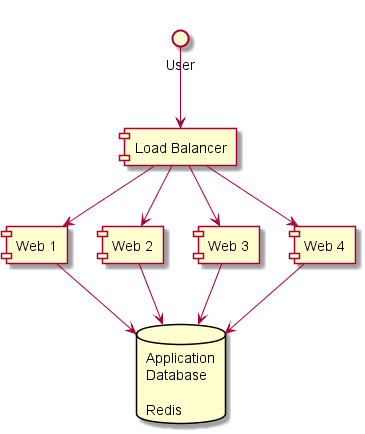

The diagram above was rendered by PlantUML. Its source (embedded in the PNG):
@startuml

component "Load Balancer" as client
component "Web 1" as client1
component "Web 2" as client2
component "Web 3" as client3
component "Web 4" as client4
client --> client1
client --> client2
client --> client3
client --> client4

database "Application\nDatabase\n\nRedis" as db

User -down-> client
client1 --> db
client2 --> db
client3 --> db
client4 --> db

@enduml